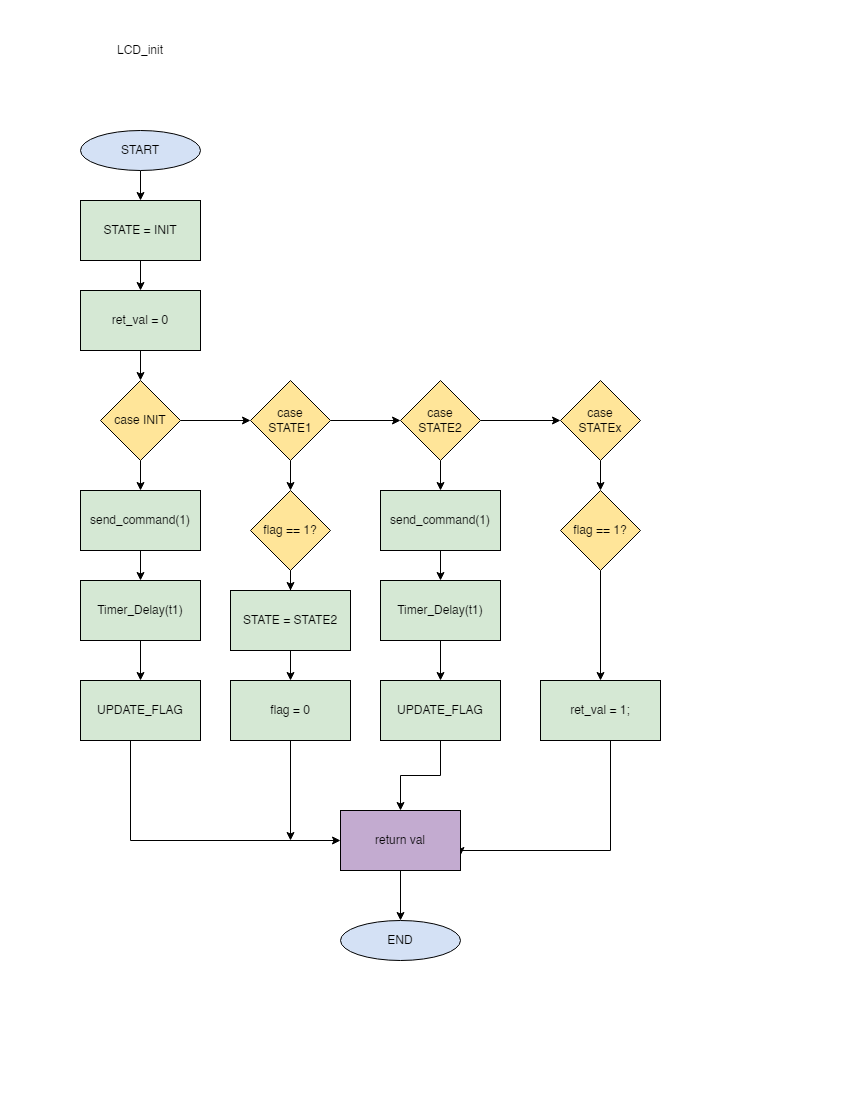

The diagram above was exported from draw.io. Its source (the exported page's mxGraphModel, read from the mxfile embedded in the PNG):
<mxGraphModel dx="1674" dy="764" grid="1" gridSize="10" guides="1" tooltips="1" connect="1" arrows="1" fold="1" page="1" pageScale="1" pageWidth="850" pageHeight="1100" math="0" shadow="0">
  <root>
    <mxCell id="0" />
    <mxCell id="1" parent="0" />
    <mxCell id="TA5AeGIU93bja_9FadJw-4" value="" style="edgeStyle=orthogonalEdgeStyle;rounded=0;orthogonalLoop=1;jettySize=auto;html=1;" edge="1" parent="1" source="TA5AeGIU93bja_9FadJw-1" target="TA5AeGIU93bja_9FadJw-3">
      <mxGeometry relative="1" as="geometry" />
    </mxCell>
    <mxCell id="TA5AeGIU93bja_9FadJw-1" value="START" style="ellipse;whiteSpace=wrap;html=1;fillColor=#D4E1F5;" vertex="1" parent="1">
      <mxGeometry x="80" y="130" width="120" height="40" as="geometry" />
    </mxCell>
    <mxCell id="TA5AeGIU93bja_9FadJw-2" value="LCD_init" style="text;strokeColor=none;align=center;fillColor=none;html=1;verticalAlign=middle;whiteSpace=wrap;rounded=0;" vertex="1" parent="1">
      <mxGeometry x="85" y="20" width="110" height="60" as="geometry" />
    </mxCell>
    <mxCell id="TA5AeGIU93bja_9FadJw-6" value="" style="edgeStyle=orthogonalEdgeStyle;rounded=0;orthogonalLoop=1;jettySize=auto;html=1;" edge="1" parent="1" source="TA5AeGIU93bja_9FadJw-3" target="TA5AeGIU93bja_9FadJw-5">
      <mxGeometry relative="1" as="geometry" />
    </mxCell>
    <mxCell id="TA5AeGIU93bja_9FadJw-3" value="STATE = INIT" style="rounded=0;whiteSpace=wrap;html=1;fillColor=#D5E8D4;" vertex="1" parent="1">
      <mxGeometry x="80" y="200" width="120" height="60" as="geometry" />
    </mxCell>
    <mxCell id="TA5AeGIU93bja_9FadJw-8" value="" style="edgeStyle=orthogonalEdgeStyle;rounded=0;orthogonalLoop=1;jettySize=auto;html=1;" edge="1" parent="1" source="TA5AeGIU93bja_9FadJw-5" target="TA5AeGIU93bja_9FadJw-7">
      <mxGeometry relative="1" as="geometry" />
    </mxCell>
    <mxCell id="TA5AeGIU93bja_9FadJw-5" value="ret_val = 0" style="rounded=0;whiteSpace=wrap;html=1;fillColor=#D5E8D4;" vertex="1" parent="1">
      <mxGeometry x="80" y="290" width="120" height="60" as="geometry" />
    </mxCell>
    <mxCell id="TA5AeGIU93bja_9FadJw-10" value="" style="edgeStyle=orthogonalEdgeStyle;rounded=0;orthogonalLoop=1;jettySize=auto;html=1;" edge="1" parent="1" source="TA5AeGIU93bja_9FadJw-7" target="TA5AeGIU93bja_9FadJw-9">
      <mxGeometry relative="1" as="geometry" />
    </mxCell>
    <mxCell id="TA5AeGIU93bja_9FadJw-16" value="" style="edgeStyle=orthogonalEdgeStyle;rounded=0;orthogonalLoop=1;jettySize=auto;html=1;" edge="1" parent="1" source="TA5AeGIU93bja_9FadJw-7" target="TA5AeGIU93bja_9FadJw-15">
      <mxGeometry relative="1" as="geometry" />
    </mxCell>
    <mxCell id="TA5AeGIU93bja_9FadJw-7" value="case INIT" style="rhombus;whiteSpace=wrap;html=1;fillColor=#FFE599;" vertex="1" parent="1">
      <mxGeometry x="100" y="380" width="80" height="80" as="geometry" />
    </mxCell>
    <mxCell id="TA5AeGIU93bja_9FadJw-12" value="" style="edgeStyle=orthogonalEdgeStyle;rounded=0;orthogonalLoop=1;jettySize=auto;html=1;" edge="1" parent="1" source="TA5AeGIU93bja_9FadJw-9" target="TA5AeGIU93bja_9FadJw-11">
      <mxGeometry relative="1" as="geometry" />
    </mxCell>
    <mxCell id="TA5AeGIU93bja_9FadJw-9" value="send_command(1)" style="rounded=0;whiteSpace=wrap;html=1;fillColor=#D5E8D4;" vertex="1" parent="1">
      <mxGeometry x="80" y="490" width="120" height="60" as="geometry" />
    </mxCell>
    <mxCell id="TA5AeGIU93bja_9FadJw-14" value="" style="edgeStyle=orthogonalEdgeStyle;rounded=0;orthogonalLoop=1;jettySize=auto;html=1;" edge="1" parent="1" source="TA5AeGIU93bja_9FadJw-11" target="TA5AeGIU93bja_9FadJw-13">
      <mxGeometry relative="1" as="geometry" />
    </mxCell>
    <mxCell id="TA5AeGIU93bja_9FadJw-11" value="Timer_Delay(t1)" style="rounded=0;whiteSpace=wrap;html=1;fillColor=#D5E8D4;" vertex="1" parent="1">
      <mxGeometry x="80" y="580" width="120" height="60" as="geometry" />
    </mxCell>
    <mxCell id="TA5AeGIU93bja_9FadJw-44" style="edgeStyle=orthogonalEdgeStyle;rounded=0;orthogonalLoop=1;jettySize=auto;html=1;entryX=0;entryY=0.5;entryDx=0;entryDy=0;" edge="1" parent="1" source="TA5AeGIU93bja_9FadJw-13" target="TA5AeGIU93bja_9FadJw-41">
      <mxGeometry relative="1" as="geometry">
        <mxPoint x="140" y="840" as="targetPoint" />
        <Array as="points">
          <mxPoint x="130" y="840" />
        </Array>
      </mxGeometry>
    </mxCell>
    <mxCell id="TA5AeGIU93bja_9FadJw-13" value="UPDATE_FLAG" style="rounded=0;whiteSpace=wrap;html=1;fillColor=#D5E8D4;" vertex="1" parent="1">
      <mxGeometry x="80" y="680" width="120" height="60" as="geometry" />
    </mxCell>
    <mxCell id="TA5AeGIU93bja_9FadJw-18" value="" style="edgeStyle=orthogonalEdgeStyle;rounded=0;orthogonalLoop=1;jettySize=auto;html=1;" edge="1" parent="1" source="TA5AeGIU93bja_9FadJw-15" target="TA5AeGIU93bja_9FadJw-17">
      <mxGeometry relative="1" as="geometry" />
    </mxCell>
    <mxCell id="TA5AeGIU93bja_9FadJw-24" value="" style="edgeStyle=orthogonalEdgeStyle;rounded=0;orthogonalLoop=1;jettySize=auto;html=1;" edge="1" parent="1" source="TA5AeGIU93bja_9FadJw-15" target="TA5AeGIU93bja_9FadJw-23">
      <mxGeometry relative="1" as="geometry" />
    </mxCell>
    <mxCell id="TA5AeGIU93bja_9FadJw-15" value="case&lt;br&gt;STATE1" style="rhombus;whiteSpace=wrap;html=1;fillColor=#FFE599;" vertex="1" parent="1">
      <mxGeometry x="250" y="380" width="80" height="80" as="geometry" />
    </mxCell>
    <mxCell id="TA5AeGIU93bja_9FadJw-20" value="" style="edgeStyle=orthogonalEdgeStyle;rounded=0;orthogonalLoop=1;jettySize=auto;html=1;" edge="1" parent="1" source="TA5AeGIU93bja_9FadJw-17" target="TA5AeGIU93bja_9FadJw-19">
      <mxGeometry relative="1" as="geometry" />
    </mxCell>
    <mxCell id="TA5AeGIU93bja_9FadJw-17" value="flag == 1?" style="rhombus;whiteSpace=wrap;html=1;fillColor=#FFE599;" vertex="1" parent="1">
      <mxGeometry x="250" y="490" width="80" height="80" as="geometry" />
    </mxCell>
    <mxCell id="TA5AeGIU93bja_9FadJw-22" value="" style="edgeStyle=orthogonalEdgeStyle;rounded=0;orthogonalLoop=1;jettySize=auto;html=1;" edge="1" parent="1" source="TA5AeGIU93bja_9FadJw-19" target="TA5AeGIU93bja_9FadJw-21">
      <mxGeometry relative="1" as="geometry" />
    </mxCell>
    <mxCell id="TA5AeGIU93bja_9FadJw-19" value="STATE = STATE2" style="rounded=0;whiteSpace=wrap;html=1;fillColor=#D5E8D4;" vertex="1" parent="1">
      <mxGeometry x="230" y="590" width="120" height="60" as="geometry" />
    </mxCell>
    <mxCell id="TA5AeGIU93bja_9FadJw-45" style="edgeStyle=orthogonalEdgeStyle;rounded=0;orthogonalLoop=1;jettySize=auto;html=1;" edge="1" parent="1" source="TA5AeGIU93bja_9FadJw-21">
      <mxGeometry relative="1" as="geometry">
        <mxPoint x="290" y="840" as="targetPoint" />
      </mxGeometry>
    </mxCell>
    <mxCell id="TA5AeGIU93bja_9FadJw-21" value="flag = 0" style="rounded=0;whiteSpace=wrap;html=1;fillColor=#D5E8D4;" vertex="1" parent="1">
      <mxGeometry x="230" y="680" width="120" height="60" as="geometry" />
    </mxCell>
    <mxCell id="TA5AeGIU93bja_9FadJw-31" value="" style="edgeStyle=orthogonalEdgeStyle;rounded=0;orthogonalLoop=1;jettySize=auto;html=1;" edge="1" parent="1" source="TA5AeGIU93bja_9FadJw-23" target="TA5AeGIU93bja_9FadJw-28">
      <mxGeometry relative="1" as="geometry" />
    </mxCell>
    <mxCell id="TA5AeGIU93bja_9FadJw-36" value="" style="edgeStyle=orthogonalEdgeStyle;rounded=0;orthogonalLoop=1;jettySize=auto;html=1;" edge="1" parent="1" source="TA5AeGIU93bja_9FadJw-23" target="TA5AeGIU93bja_9FadJw-35">
      <mxGeometry relative="1" as="geometry" />
    </mxCell>
    <mxCell id="TA5AeGIU93bja_9FadJw-23" value="case&lt;br&gt;STATE2" style="rhombus;whiteSpace=wrap;html=1;fillColor=#FFE599;" vertex="1" parent="1">
      <mxGeometry x="400" y="380" width="80" height="80" as="geometry" />
    </mxCell>
    <mxCell id="TA5AeGIU93bja_9FadJw-32" value="" style="edgeStyle=orthogonalEdgeStyle;rounded=0;orthogonalLoop=1;jettySize=auto;html=1;" edge="1" parent="1" source="TA5AeGIU93bja_9FadJw-28" target="TA5AeGIU93bja_9FadJw-29">
      <mxGeometry relative="1" as="geometry" />
    </mxCell>
    <mxCell id="TA5AeGIU93bja_9FadJw-28" value="send_command(1)" style="rounded=0;whiteSpace=wrap;html=1;fillColor=#D5E8D4;" vertex="1" parent="1">
      <mxGeometry x="380" y="490" width="120" height="60" as="geometry" />
    </mxCell>
    <mxCell id="TA5AeGIU93bja_9FadJw-33" value="" style="edgeStyle=orthogonalEdgeStyle;rounded=0;orthogonalLoop=1;jettySize=auto;html=1;" edge="1" parent="1" source="TA5AeGIU93bja_9FadJw-29" target="TA5AeGIU93bja_9FadJw-30">
      <mxGeometry relative="1" as="geometry" />
    </mxCell>
    <mxCell id="TA5AeGIU93bja_9FadJw-29" value="Timer_Delay(t1)" style="rounded=0;whiteSpace=wrap;html=1;fillColor=#D5E8D4;" vertex="1" parent="1">
      <mxGeometry x="380" y="580" width="120" height="60" as="geometry" />
    </mxCell>
    <mxCell id="TA5AeGIU93bja_9FadJw-46" value="" style="edgeStyle=orthogonalEdgeStyle;rounded=0;orthogonalLoop=1;jettySize=auto;html=1;" edge="1" parent="1" source="TA5AeGIU93bja_9FadJw-30" target="TA5AeGIU93bja_9FadJw-41">
      <mxGeometry relative="1" as="geometry" />
    </mxCell>
    <mxCell id="TA5AeGIU93bja_9FadJw-30" value="UPDATE_FLAG" style="rounded=0;whiteSpace=wrap;html=1;fillColor=#D5E8D4;" vertex="1" parent="1">
      <mxGeometry x="380" y="680" width="120" height="60" as="geometry" />
    </mxCell>
    <mxCell id="TA5AeGIU93bja_9FadJw-39" value="" style="edgeStyle=orthogonalEdgeStyle;rounded=0;orthogonalLoop=1;jettySize=auto;html=1;" edge="1" parent="1" source="TA5AeGIU93bja_9FadJw-35" target="TA5AeGIU93bja_9FadJw-37">
      <mxGeometry relative="1" as="geometry" />
    </mxCell>
    <mxCell id="TA5AeGIU93bja_9FadJw-35" value="case&lt;br&gt;STATEx" style="rhombus;whiteSpace=wrap;html=1;fillColor=#FFE599;" vertex="1" parent="1">
      <mxGeometry x="560" y="380" width="80" height="80" as="geometry" />
    </mxCell>
    <mxCell id="TA5AeGIU93bja_9FadJw-40" value="" style="edgeStyle=orthogonalEdgeStyle;rounded=0;orthogonalLoop=1;jettySize=auto;html=1;" edge="1" parent="1" source="TA5AeGIU93bja_9FadJw-37" target="TA5AeGIU93bja_9FadJw-38">
      <mxGeometry relative="1" as="geometry" />
    </mxCell>
    <mxCell id="TA5AeGIU93bja_9FadJw-37" value="flag == 1?" style="rhombus;whiteSpace=wrap;html=1;fillColor=#FFE599;" vertex="1" parent="1">
      <mxGeometry x="560" y="490" width="80" height="80" as="geometry" />
    </mxCell>
    <mxCell id="TA5AeGIU93bja_9FadJw-47" style="edgeStyle=orthogonalEdgeStyle;rounded=0;orthogonalLoop=1;jettySize=auto;html=1;entryX=1;entryY=0.75;entryDx=0;entryDy=0;" edge="1" parent="1" source="TA5AeGIU93bja_9FadJw-38" target="TA5AeGIU93bja_9FadJw-41">
      <mxGeometry relative="1" as="geometry">
        <mxPoint x="600" y="850" as="targetPoint" />
        <Array as="points">
          <mxPoint x="610" y="850" />
          <mxPoint x="460" y="850" />
        </Array>
      </mxGeometry>
    </mxCell>
    <mxCell id="TA5AeGIU93bja_9FadJw-38" value="ret_val = 1;" style="rounded=0;whiteSpace=wrap;html=1;fillColor=#D5E8D4;" vertex="1" parent="1">
      <mxGeometry x="540" y="680" width="120" height="60" as="geometry" />
    </mxCell>
    <mxCell id="TA5AeGIU93bja_9FadJw-49" value="" style="edgeStyle=orthogonalEdgeStyle;rounded=0;orthogonalLoop=1;jettySize=auto;html=1;" edge="1" parent="1" source="TA5AeGIU93bja_9FadJw-41" target="TA5AeGIU93bja_9FadJw-48">
      <mxGeometry relative="1" as="geometry" />
    </mxCell>
    <mxCell id="TA5AeGIU93bja_9FadJw-41" value="return val" style="rounded=0;whiteSpace=wrap;html=1;fillColor=#C3ABD0;" vertex="1" parent="1">
      <mxGeometry x="340" y="810" width="120" height="60" as="geometry" />
    </mxCell>
    <mxCell id="TA5AeGIU93bja_9FadJw-48" value="END" style="ellipse;whiteSpace=wrap;html=1;fillColor=#D4E1F5;" vertex="1" parent="1">
      <mxGeometry x="340" y="920" width="120" height="40" as="geometry" />
    </mxCell>
  </root>
</mxGraphModel>